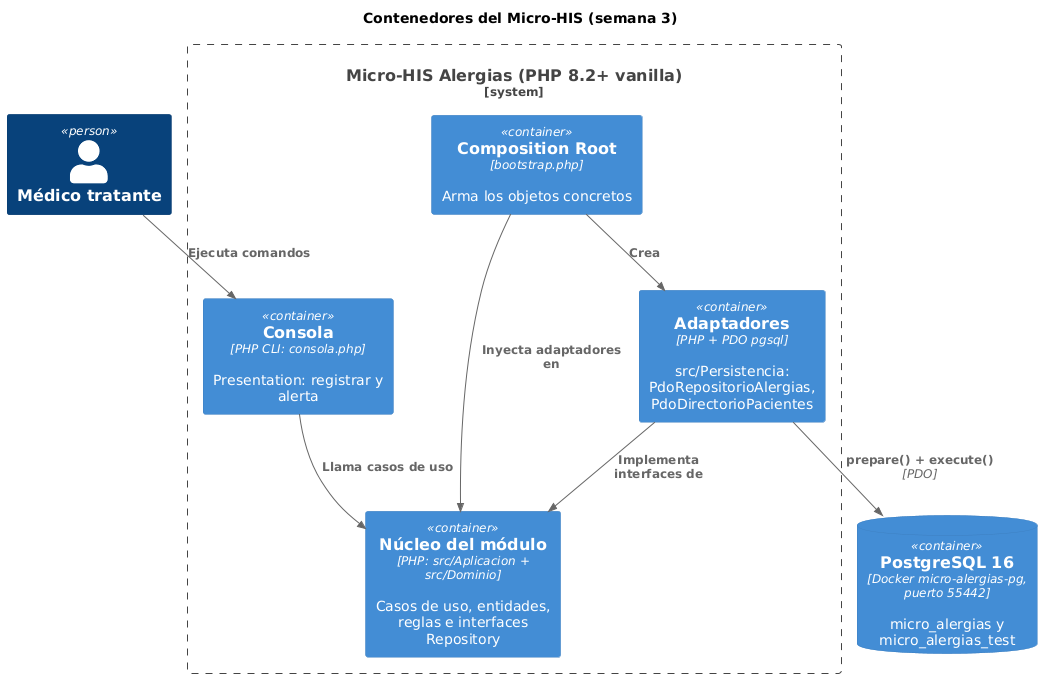

The diagram above was rendered by PlantUML. Its source (embedded in the PNG):
@startuml semana-03-c4-contenedores
!include <C4/C4_Container>
title Contenedores del Micro-HIS (semana 3)
Person(medico, "Médico tratante")
System_Boundary(micro, "Micro-HIS Alergias (PHP 8.2+ vanilla)") {
  Container(consola, "Consola", "PHP CLI: consola.php", "Presentation: registrar y alerta")
  Container(nucleo, "Núcleo del módulo", "PHP: src/Aplicacion + src/Dominio", "Casos de uso, entidades, reglas e interfaces Repository")
  Container(adaptadores, "Adaptadores", "PHP + PDO pgsql", "src/Persistencia: PdoRepositorioAlergias, PdoDirectorioPacientes")
  Container(root, "Composition Root", "bootstrap.php", "Arma los objetos concretos")
}
ContainerDb(bd, "PostgreSQL 16", "Docker micro-alergias-pg, puerto 55442", "micro_alergias y micro_alergias_test")
Rel(medico, consola, "Ejecuta comandos")
Rel(consola, nucleo, "Llama casos de uso")
Rel(adaptadores, nucleo, "Implementa interfaces de")
Rel(root, adaptadores, "Crea")
Rel(root, nucleo, "Inyecta adaptadores en")
Rel(adaptadores, bd, "prepare() + execute()", "PDO")
@enduml